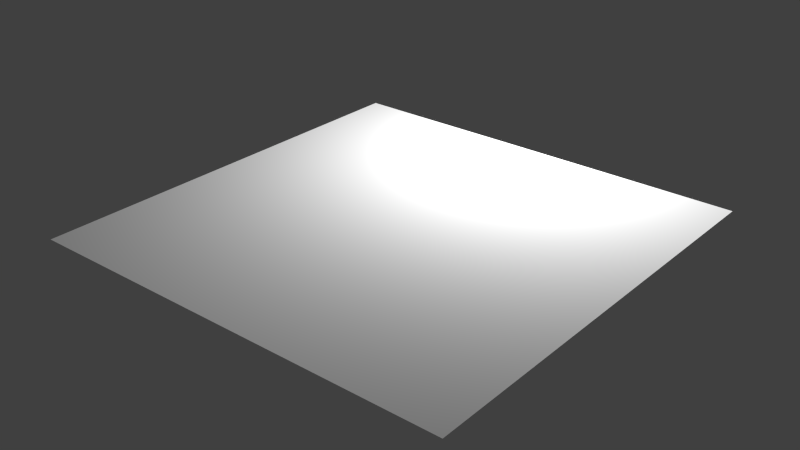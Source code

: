 # Source: metal_grid_floor.blend  (saved by Blender 2.68.0; exported with 4.5.12 LTS)
import bpy
from mathutils import Matrix  # noqa: F401  (used for matrix-valued properties, if any)

bpy.ops.wm.read_factory_settings(use_empty=True)
scene = bpy.context.scene
scene.name = 'Scene'

# ---- collections
col_collection_1 = bpy.data.collections.new('Collection 1'); scene.collection.children.link(col_collection_1)

# ---- materials (node trees are filled in below, after node groups)
mat_metal_grid_floor = bpy.data.materials.new('Metal_Grid_Floor')
mat_metal_grid_floor.alpha_threshold = 0.0
mat_metal_grid_floor.use_transparent_shadow = False
mat_metal_grid_floor.preview_render_type = 'SHADERBALL'
mat_metal_grid_floor.roughness = 0.5
mat_metal_grid_floor.specular_intensity = 0.8
mat_metal_grid_floor.line_color = (0.0, 0.0, 0.0, 1.0)

# ---- material node trees

# ---- world
world_world = bpy.data.worlds.new('World'); scene.world = world_world
world_world.color = (0.05088, 0.05088, 0.05088)
world_world.use_sun_shadow = False
world_world.sun_shadow_jitter_overblur = 0.0
world_world.cycles.sampling_method = 'MANUAL'
world_world.cycles.sample_map_resolution = 256

# ---- lights
light_point_002 = bpy.data.lights.new('Point.002', 'POINT')
light_point_002.transmission_factor = 0.0
light_point_002.energy = 100.0
light_point_002.shadow_buffer_clip_start = 0.5
light_point_002.shadow_soft_size = 0.1
light_point_002.shadow_maximum_resolution = 0.006
light_point_002.use_absolute_resolution = True
light_point_002.cycles.use_multiple_importance_sampling = False

# ---- meshes
me_plane = bpy.data.meshes.new('Plane')
me_plane.from_pydata([(1.0, -1.0, 0.0), (-1.0, -1.0, 0.0), (1.0, 1.0, 0.0), (-1.0, 1.0, 0.0)], [], [(1, 0, 2, 3)])
_uv = me_plane.uv_layers.new(name='UVMap')
_uv.uv.foreach_set('vector', [0.0, 0.0, 1.0, 0.0, 1.0, 1.0, 0.0, 1.0])
_ca = me_plane.color_attributes.new('Col', 'BYTE_COLOR', 'CORNER')
_ca.data.foreach_set('color', [1.0, 1.0, 1.0, 1.0, 1.0, 1.0, 1.0, 1.0, 1.0, 1.0, 1.0, 1.0, 1.0, 1.0, 1.0, 1.0])
me_plane.materials.append(mat_metal_grid_floor)
me_plane.use_remesh_preserve_volume = False
me_plane.use_remesh_preserve_attributes = False
me_plane.use_mirror_vertex_groups = False
me_plane.update()

# ---- objects
ob_point_000 = bpy.data.objects.new('Point.000', light_point_002)
ob_plane = bpy.data.objects.new('Plane', me_plane)

# ---- transforms, parenting, visibility, modifiers, constraints
ob_point_000.location = (0.0, 1.0, 1.0)
ob_point_000.rotation_euler = (-0.7854, -1.57e-16, 6.504e-17)
ob_point_000.lineart.crease_threshold = 0.0
ob_plane.location = (0.0, 0.0, 0.0)
ob_plane.lineart.crease_threshold = 0.0

# ---- collection membership
col_collection_1.objects.link(ob_point_000)
col_collection_1.objects.link(ob_plane)

# ---- scene / render settings (as saved in the file)
scene.frame_start = 1; scene.frame_end = 250; scene.frame_set(1)
scene.render.engine = 'BLENDER_EEVEE_NEXT'
scene.render.image_settings.color_mode = 'RGB'
scene.render.image_settings.compression = 90
scene.render.resolution_percentage = 50
scene.render.dither_intensity = 0.0
scene.render.bake_margin = 2
scene.render.bake_bias = 0.0
scene.cycles.use_denoising = False
scene.cycles.samples = 10
scene.cycles.sampling_pattern = 'TABULATED_SOBOL'
scene.cycles.light_sampling_threshold = 0.0
scene.cycles.use_adaptive_sampling = False
scene.cycles.use_light_tree = False
scene.cycles.blur_glossy = 0.0
scene.cycles.volume_bounces = 1
scene.cycles.pixel_filter_type = 'GAUSSIAN'
scene.cycles.sample_clamp_indirect = 0.0
scene.view_settings.view_transform = 'Standard'
bpy.context.view_layer.update()

# ---- added for rendering (the .blend has no active camera): camera
cam_auto = bpy.data.cameras.new('AutoCamera')
cam_auto.lens = 50.0
cam_auto.sensor_width = 36.0
cam_auto.clip_end = 1000.0
ob_auto_camera = bpy.data.objects.new('AutoCamera', cam_auto)
scene.collection.objects.link(ob_auto_camera)
ob_auto_camera.location = (2.61693, -3.14032, 2.09354)
ob_auto_camera.rotation_euler = (1.09748, -7.21219e-08, 0.694738)
scene.camera = ob_auto_camera
bpy.context.view_layer.update()
